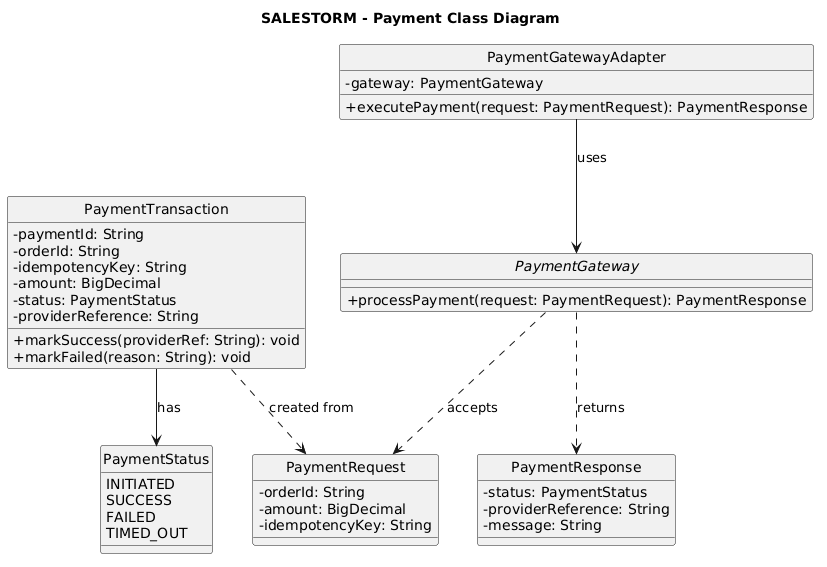

The diagram above was rendered by PlantUML. Its source (embedded in the PNG):
@startuml
title SALESTORM - Payment Class Diagram

skinparam classAttributeIconSize 0
skinparam style strictuml

class PaymentTransaction {
    - paymentId: String
    - orderId: String
    - idempotencyKey: String
    - amount: BigDecimal
    - status: PaymentStatus
    - providerReference: String

    + markSuccess(providerRef: String): void
    + markFailed(reason: String): void
}

enum PaymentStatus {
    INITIATED
    SUCCESS
    FAILED
    TIMED_OUT
}

interface PaymentGateway {
    + processPayment(request: PaymentRequest): PaymentResponse
}

class PaymentRequest {
    - orderId: String
    - amount: BigDecimal
    - idempotencyKey: String
}

class PaymentResponse {
    - status: PaymentStatus
    - providerReference: String
    - message: String
}

class PaymentGatewayAdapter {
    - gateway: PaymentGateway

    + executePayment(request: PaymentRequest): PaymentResponse
}

PaymentTransaction --> PaymentStatus : has
PaymentGatewayAdapter --> PaymentGateway : uses
PaymentGateway ..> PaymentRequest : accepts
PaymentGateway ..> PaymentResponse : returns
PaymentTransaction ..> PaymentRequest : created from
@enduml